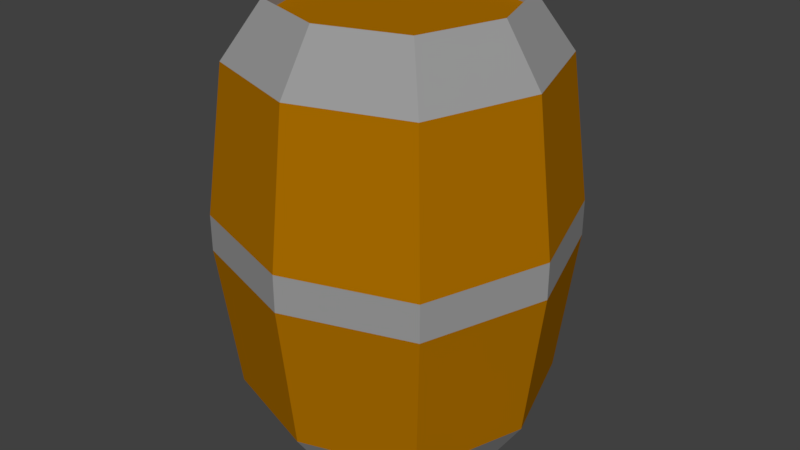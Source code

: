 # Source: barrel.blend  (saved by Blender 2.78.0; exported with 4.5.12 LTS)
import bpy
from mathutils import Matrix  # noqa: F401  (used for matrix-valued properties, if any)

bpy.ops.wm.read_factory_settings(use_empty=True)
scene = bpy.context.scene
scene.name = 'Scene'

# ---- collections
col_collection_1 = bpy.data.collections.new('Collection 1'); scene.collection.children.link(col_collection_1)

# ---- materials (node trees are filled in below, after node groups)
mat_wood = bpy.data.materials.new('Wood')
mat_wood.alpha_threshold = 0.0
mat_wood.use_transparent_shadow = False
mat_wood.diffuse_color = (0.4194, 0.1597, 0.0, 1.0)
mat_wood.roughness = 0.5
mat_wood.line_color = (0.0, 0.0, 0.0, 1.0)
mat_metal = bpy.data.materials.new('Metal')
mat_metal.alpha_threshold = 0.0
mat_metal.use_transparent_shadow = False
mat_metal.diffuse_color = (0.3226, 0.3226, 0.3226, 1.0)
mat_metal.roughness = 0.5

# ---- material node trees

# ---- world
world_world = bpy.data.worlds.new('World'); scene.world = world_world
world_world.color = (0.05088, 0.05088, 0.05088)
world_world.use_sun_shadow = False
world_world.sun_shadow_jitter_overblur = 0.0
world_world.cycles.sampling_method = 'MANUAL'

# ---- meshes
me_barrel = bpy.data.meshes.new('Barrel')
me_barrel.from_pydata([(0.0, -24.0, -93.0), (-18.0, -18.0, -93.0), (-24.0, 0.0, -93.0), (-18.0, 18.0, -93.0), (0.0, 24.0, -93.0), (18.0, 18.0, -93.0), (24.0, 0.0, -93.0), (18.0, -18.0, -93.0), (-24.0, 24.0, -12.0), (-27.0, 27.0, -44.0), (-36.0, 0.0, -44.0), (-32.0, 0.0, -12.0), (0.0, 32.0, -12.0), (0.0, 36.0, -44.0), (24.0, 24.0, -12.0), (27.0, 27.0, -44.0), (32.0, 0.0, -12.0), (36.0, 0.0, -44.0), (24.0, -24.0, -12.0), (27.0, -27.0, -44.0), (0.0, -32.0, -12.0), (0.0, -36.0, -44.0), (-24.0, -24.0, -12.0), (-27.0, -27.0, -44.0), (-27.0, -27.0, -52.0), (-24.0, -24.0, -84.0), (0.0, -32.0, -84.0), (0.0, -36.0, -52.0), (-36.0, 0.0, -52.0), (-32.0, 0.0, -84.0), (-27.0, 27.0, -52.0), (-24.0, 24.0, -84.0), (0.0, 36.0, -52.0), (0.0, 32.0, -84.0), (27.0, 27.0, -52.0), (24.0, 24.0, -84.0), (36.0, 0.0, -52.0), (32.0, 0.0, -84.0), (27.0, -27.0, -52.0), (24.0, -24.0, -84.0), (-18.0, -18.0, -96.0), (0.0, -24.0, -96.0), (-24.0, 0.0, -96.0), (-18.0, 18.0, -96.0), (0.0, 24.0, -96.0), (18.0, 18.0, -96.0), (24.0, 0.0, -96.0), (18.0, -18.0, -96.0), (0.0, -24.0, 0.0), (-18.0, -18.0, 0.0), (-24.0, 0.0, 0.0), (-18.0, 18.0, 0.0), (0.0, 24.0, 0.0), (18.0, 18.0, 0.0), (24.0, 0.0, 0.0), (18.0, -18.0, 0.0), (-18.0, 18.0, -3.0), (0.0, 0.0, -3.0), (0.0, 24.0, -3.0), (18.0, 18.0, -3.0), (0.0, -24.0, -3.0), (18.0, -18.0, -3.0), (24.0, 0.0, -3.0), (-24.0, 0.0, -3.0), (-18.0, -18.0, -3.0), (0.0, 0.0, -93.0)], [], [(59, 62, 54, 53), (0, 41, 40, 1), (26, 25, 40, 41), (59, 53, 52, 58), (7, 47, 41, 0), (52, 51, 56, 58), (7, 6, 46, 47), (51, 50, 63, 56), (46, 6, 5, 45), (50, 49, 64, 63), (5, 4, 44, 45), (49, 48, 60, 64), (44, 4, 3, 43), (55, 61, 60, 48), (3, 2, 42, 43), (42, 2, 1, 40), (42, 40, 25, 29), (43, 42, 29, 31), (43, 31, 33, 44), (35, 45, 44, 33), (37, 46, 45, 35), (47, 46, 37, 39), (47, 39, 26, 41), (55, 54, 62, 61), (32, 33, 31, 30), (35, 33, 32, 34), (30, 31, 29, 28), (37, 35, 34, 36), (32, 30, 9, 13), (28, 10, 9, 30), (32, 13, 15, 34), (36, 34, 15, 17), (10, 28, 24, 23), (38, 36, 17, 19), (37, 36, 38, 39), (29, 25, 24, 28), (13, 12, 14, 15), (13, 9, 8, 12), (10, 11, 8, 9), (15, 14, 16, 17), (52, 12, 8, 51), (52, 53, 14, 12), (50, 51, 8, 11), (53, 54, 16, 14), (49, 50, 11, 22), (55, 18, 16, 54), (19, 17, 16, 18), (23, 22, 11, 10), (48, 20, 18, 55), (22, 20, 48, 49), (23, 21, 20, 22), (21, 19, 18, 20), (38, 19, 21, 27), (21, 23, 24, 27), (26, 27, 24, 25), (38, 27, 26, 39), (64, 57, 60), (61, 60, 57), (61, 57, 62), (62, 57, 59), (59, 57, 58), (57, 56, 58), (56, 57, 63), (63, 57, 64), (7, 0, 65), (7, 65, 6), (6, 65, 5), (4, 5, 65), (4, 65, 3), (3, 65, 2), (2, 65, 1), (1, 65, 0)])
me_barrel.polygons.foreach_set('material_index', [1, 1, 1, 1, 1, 1, 1, 1, 1, 1, 1, 1, 1, 1, 1, 1, 1, 1, 1, 1, 1, 1, 1, 1, 0, 0, 0, 0, 1, 1, 1, 1, 1, 1, 0, 0, 0, 0, 0, 0, 1, 1, 1, 1, 1, 1, 0, 0, 1, 1, 0, 0, 1, 1, 0, 0, 0, 0, 0, 0, 0, 0, 0, 0, 0, 0, 0, 0, 0, 0, 0, 0])
me_barrel.materials.append(mat_wood)
me_barrel.materials.append(mat_metal)
me_barrel.use_remesh_preserve_volume = False
me_barrel.use_remesh_preserve_attributes = False
me_barrel.use_mirror_vertex_groups = False
me_barrel.update()

# ---- objects
ob_barrel = bpy.data.objects.new('Barrel', me_barrel)

# ---- transforms, parenting, visibility, modifiers, constraints
ob_barrel.location = (0.0, 0.0, 0.0)
ob_barrel.lineart.crease_threshold = 0.0

# ---- collection membership
col_collection_1.objects.link(ob_barrel)

# ---- scene / render settings (as saved in the file)
scene.frame_start = 1; scene.frame_end = 250; scene.frame_set(1)
scene.render.engine = 'BLENDER_EEVEE_NEXT'
scene.render.resolution_percentage = 50
scene.render.dither_intensity = 0.0
scene.cycles.use_denoising = False
scene.cycles.samples = 128
scene.cycles.sampling_pattern = 'TABULATED_SOBOL'
scene.cycles.light_sampling_threshold = 0.0
scene.cycles.use_adaptive_sampling = False
scene.cycles.use_light_tree = False
scene.cycles.blur_glossy = 0.0
scene.cycles.sample_clamp_indirect = 0.0
scene.view_settings.view_transform = 'Standard'
bpy.context.view_layer.update()

# ---- added for rendering (the .blend has no active camera and no usable light): camera, sun
cam_auto = bpy.data.cameras.new('AutoCamera')
cam_auto.lens = 50.0
cam_auto.sensor_width = 36.0
cam_auto.clip_end = 2272.34
ob_auto_camera = bpy.data.objects.new('AutoCamera', cam_auto)
scene.collection.objects.link(ob_auto_camera)
ob_auto_camera.location = (129.479, -155.374, 55.5829)
ob_auto_camera.rotation_euler = (1.09748, -7.21219e-08, 0.694738)
scene.camera = ob_auto_camera
light_auto_sun = bpy.data.lights.new('AutoSun', 'SUN')
light_auto_sun.energy = 3.0
light_auto_sun.angle = 0.0523599
ob_auto_sun = bpy.data.objects.new('AutoSun', light_auto_sun)
scene.collection.objects.link(ob_auto_sun)
ob_auto_sun.rotation_euler = (0.872665, 0.174533, 0.523599)
bpy.context.view_layer.update()
